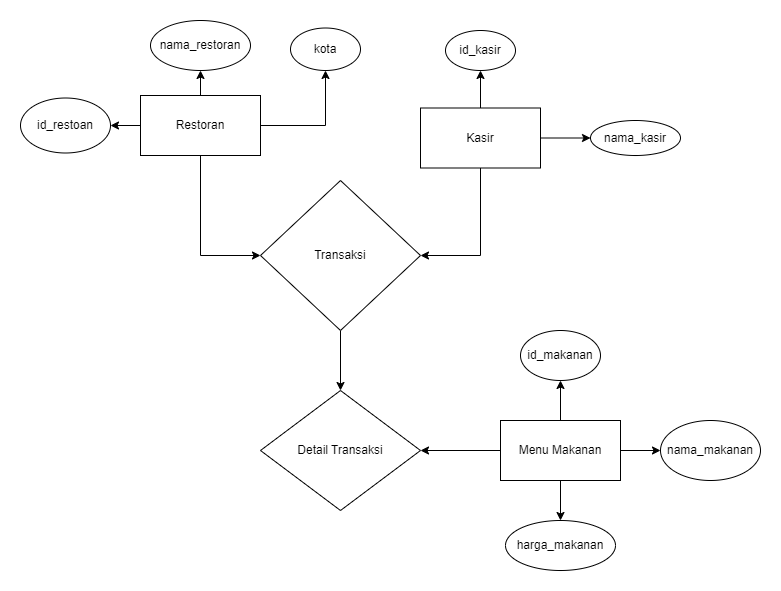

The diagram above was exported from draw.io. Its source (the exported page's mxGraphModel, read from the mxfile embedded in the PNG):
<mxGraphModel dx="1422" dy="794" grid="1" gridSize="10" guides="1" tooltips="1" connect="1" arrows="1" fold="1" page="1" pageScale="1" pageWidth="850" pageHeight="1100" math="0" shadow="0">
  <root>
    <mxCell id="0" />
    <mxCell id="1" parent="0" />
    <mxCell id="aAdR1BHBL7tLwlUcnXWY-13" value="" style="edgeStyle=orthogonalEdgeStyle;rounded=0;orthogonalLoop=1;jettySize=auto;html=1;" edge="1" parent="1" source="aAdR1BHBL7tLwlUcnXWY-1" target="aAdR1BHBL7tLwlUcnXWY-12">
      <mxGeometry relative="1" as="geometry" />
    </mxCell>
    <mxCell id="aAdR1BHBL7tLwlUcnXWY-17" value="" style="edgeStyle=orthogonalEdgeStyle;rounded=0;orthogonalLoop=1;jettySize=auto;html=1;" edge="1" parent="1" source="aAdR1BHBL7tLwlUcnXWY-1" target="aAdR1BHBL7tLwlUcnXWY-16">
      <mxGeometry relative="1" as="geometry" />
    </mxCell>
    <mxCell id="aAdR1BHBL7tLwlUcnXWY-20" value="" style="edgeStyle=orthogonalEdgeStyle;rounded=0;orthogonalLoop=1;jettySize=auto;html=1;" edge="1" parent="1" source="aAdR1BHBL7tLwlUcnXWY-1" target="aAdR1BHBL7tLwlUcnXWY-19">
      <mxGeometry relative="1" as="geometry" />
    </mxCell>
    <mxCell id="aAdR1BHBL7tLwlUcnXWY-21" style="edgeStyle=orthogonalEdgeStyle;rounded=0;orthogonalLoop=1;jettySize=auto;html=1;entryX=0;entryY=0.5;entryDx=0;entryDy=0;" edge="1" parent="1" source="aAdR1BHBL7tLwlUcnXWY-1" target="aAdR1BHBL7tLwlUcnXWY-10">
      <mxGeometry relative="1" as="geometry" />
    </mxCell>
    <mxCell id="aAdR1BHBL7tLwlUcnXWY-1" value="Restoran" style="rounded=0;whiteSpace=wrap;html=1;" vertex="1" parent="1">
      <mxGeometry x="160" y="105" width="120" height="60" as="geometry" />
    </mxCell>
    <mxCell id="aAdR1BHBL7tLwlUcnXWY-31" value="" style="edgeStyle=orthogonalEdgeStyle;rounded=0;orthogonalLoop=1;jettySize=auto;html=1;" edge="1" parent="1" source="aAdR1BHBL7tLwlUcnXWY-2" target="aAdR1BHBL7tLwlUcnXWY-30">
      <mxGeometry relative="1" as="geometry" />
    </mxCell>
    <mxCell id="aAdR1BHBL7tLwlUcnXWY-33" value="" style="edgeStyle=orthogonalEdgeStyle;rounded=0;orthogonalLoop=1;jettySize=auto;html=1;" edge="1" parent="1" source="aAdR1BHBL7tLwlUcnXWY-2" target="aAdR1BHBL7tLwlUcnXWY-32">
      <mxGeometry relative="1" as="geometry" />
    </mxCell>
    <mxCell id="aAdR1BHBL7tLwlUcnXWY-40" value="" style="edgeStyle=orthogonalEdgeStyle;rounded=0;orthogonalLoop=1;jettySize=auto;html=1;" edge="1" parent="1" source="aAdR1BHBL7tLwlUcnXWY-2" target="aAdR1BHBL7tLwlUcnXWY-39">
      <mxGeometry relative="1" as="geometry" />
    </mxCell>
    <mxCell id="aAdR1BHBL7tLwlUcnXWY-42" style="edgeStyle=orthogonalEdgeStyle;rounded=0;orthogonalLoop=1;jettySize=auto;html=1;entryX=1;entryY=0.5;entryDx=0;entryDy=0;" edge="1" parent="1" source="aAdR1BHBL7tLwlUcnXWY-2" target="aAdR1BHBL7tLwlUcnXWY-8">
      <mxGeometry relative="1" as="geometry" />
    </mxCell>
    <mxCell id="aAdR1BHBL7tLwlUcnXWY-2" value="Menu Makanan" style="rounded=0;whiteSpace=wrap;html=1;" vertex="1" parent="1">
      <mxGeometry x="520" y="430" width="120" height="60" as="geometry" />
    </mxCell>
    <mxCell id="aAdR1BHBL7tLwlUcnXWY-24" value="" style="edgeStyle=orthogonalEdgeStyle;rounded=0;orthogonalLoop=1;jettySize=auto;html=1;" edge="1" parent="1" source="aAdR1BHBL7tLwlUcnXWY-3" target="aAdR1BHBL7tLwlUcnXWY-23">
      <mxGeometry relative="1" as="geometry" />
    </mxCell>
    <mxCell id="aAdR1BHBL7tLwlUcnXWY-27" value="" style="edgeStyle=orthogonalEdgeStyle;rounded=0;orthogonalLoop=1;jettySize=auto;html=1;" edge="1" parent="1" source="aAdR1BHBL7tLwlUcnXWY-3" target="aAdR1BHBL7tLwlUcnXWY-26">
      <mxGeometry relative="1" as="geometry" />
    </mxCell>
    <mxCell id="aAdR1BHBL7tLwlUcnXWY-28" style="edgeStyle=orthogonalEdgeStyle;rounded=0;orthogonalLoop=1;jettySize=auto;html=1;entryX=1;entryY=0.5;entryDx=0;entryDy=0;" edge="1" parent="1" source="aAdR1BHBL7tLwlUcnXWY-3" target="aAdR1BHBL7tLwlUcnXWY-10">
      <mxGeometry relative="1" as="geometry" />
    </mxCell>
    <mxCell id="aAdR1BHBL7tLwlUcnXWY-3" value="Kasir" style="rounded=0;whiteSpace=wrap;html=1;" vertex="1" parent="1">
      <mxGeometry x="440" y="117.5" width="120" height="60" as="geometry" />
    </mxCell>
    <mxCell id="aAdR1BHBL7tLwlUcnXWY-8" value="Detail Transaksi" style="rhombus;whiteSpace=wrap;html=1;" vertex="1" parent="1">
      <mxGeometry x="280" y="400" width="160" height="120" as="geometry" />
    </mxCell>
    <mxCell id="aAdR1BHBL7tLwlUcnXWY-43" style="edgeStyle=orthogonalEdgeStyle;rounded=0;orthogonalLoop=1;jettySize=auto;html=1;entryX=0.5;entryY=0;entryDx=0;entryDy=0;" edge="1" parent="1" source="aAdR1BHBL7tLwlUcnXWY-10" target="aAdR1BHBL7tLwlUcnXWY-8">
      <mxGeometry relative="1" as="geometry" />
    </mxCell>
    <mxCell id="aAdR1BHBL7tLwlUcnXWY-10" value="Transaksi" style="rhombus;whiteSpace=wrap;html=1;" vertex="1" parent="1">
      <mxGeometry x="280" y="190" width="160" height="150" as="geometry" />
    </mxCell>
    <mxCell id="aAdR1BHBL7tLwlUcnXWY-12" value="id_restoan" style="ellipse;whiteSpace=wrap;html=1;rounded=0;" vertex="1" parent="1">
      <mxGeometry x="40" y="107.5" width="90" height="55" as="geometry" />
    </mxCell>
    <mxCell id="aAdR1BHBL7tLwlUcnXWY-16" value="nama_restoran" style="ellipse;whiteSpace=wrap;html=1;rounded=0;" vertex="1" parent="1">
      <mxGeometry x="170" y="30" width="100" height="50" as="geometry" />
    </mxCell>
    <mxCell id="aAdR1BHBL7tLwlUcnXWY-19" value="kota" style="ellipse;whiteSpace=wrap;html=1;rounded=0;" vertex="1" parent="1">
      <mxGeometry x="310" y="37.5" width="70" height="42.5" as="geometry" />
    </mxCell>
    <mxCell id="aAdR1BHBL7tLwlUcnXWY-23" value="id_kasir" style="ellipse;whiteSpace=wrap;html=1;rounded=0;" vertex="1" parent="1">
      <mxGeometry x="465" y="40" width="70" height="40" as="geometry" />
    </mxCell>
    <mxCell id="aAdR1BHBL7tLwlUcnXWY-26" value="nama_kasir" style="ellipse;whiteSpace=wrap;html=1;rounded=0;" vertex="1" parent="1">
      <mxGeometry x="610" y="130" width="90" height="35" as="geometry" />
    </mxCell>
    <mxCell id="aAdR1BHBL7tLwlUcnXWY-30" value="id_makanan" style="ellipse;whiteSpace=wrap;html=1;rounded=0;" vertex="1" parent="1">
      <mxGeometry x="540" y="340" width="80" height="50" as="geometry" />
    </mxCell>
    <mxCell id="aAdR1BHBL7tLwlUcnXWY-32" value="nama_makanan" style="ellipse;whiteSpace=wrap;html=1;rounded=0;" vertex="1" parent="1">
      <mxGeometry x="680" y="430" width="100" height="60" as="geometry" />
    </mxCell>
    <mxCell id="aAdR1BHBL7tLwlUcnXWY-39" value="harga_makanan" style="ellipse;whiteSpace=wrap;html=1;rounded=0;" vertex="1" parent="1">
      <mxGeometry x="525" y="530" width="110" height="50" as="geometry" />
    </mxCell>
  </root>
</mxGraphModel>